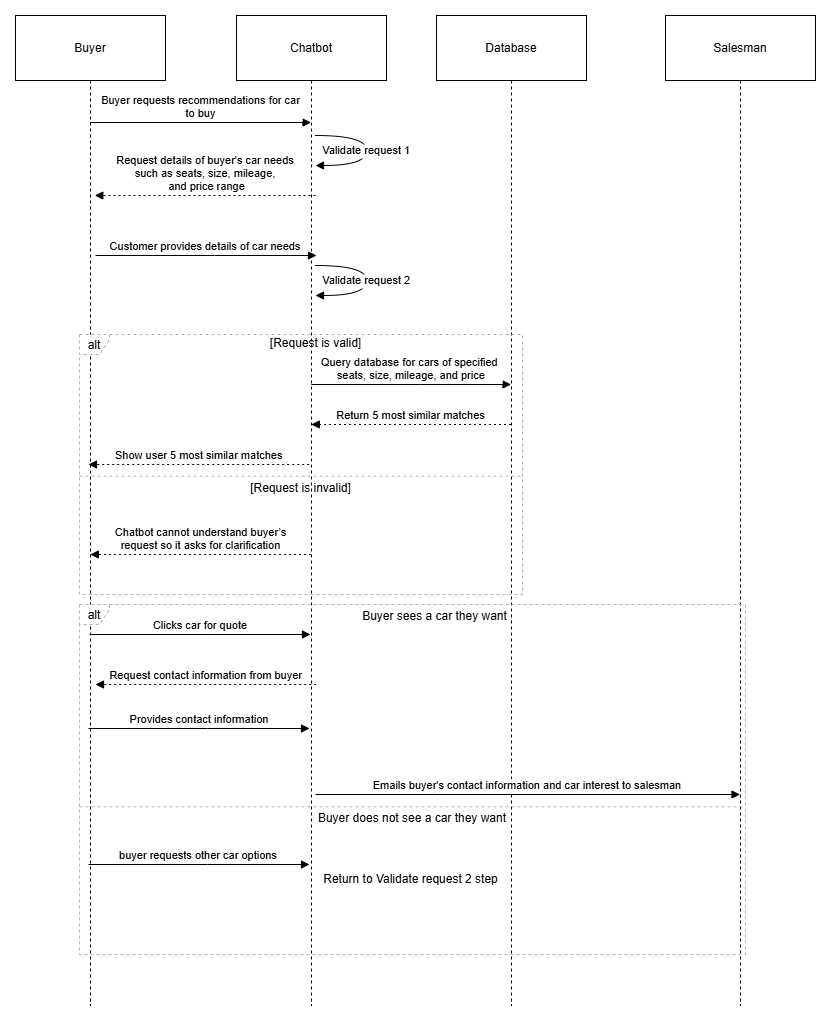

The diagram above was exported from draw.io. Its source (the exported page's mxGraphModel, read from the mxfile embedded in the PNG):
<mxGraphModel dx="1612" dy="735" grid="1" gridSize="10" guides="1" tooltips="1" connect="1" arrows="1" fold="1" page="1" pageScale="1" pageWidth="850" pageHeight="1100" math="0" shadow="0">
  <root>
    <mxCell id="0" />
    <mxCell id="1" parent="0" />
    <mxCell id="q6oa3oXJGYcVaP2tV4Uw-1" value="Buyer" style="shape=umlLifeline;perimeter=lifelinePerimeter;whiteSpace=wrap;container=1;dropTarget=0;collapsible=0;recursiveResize=0;outlineConnect=0;portConstraint=eastwest;newEdgeStyle={&quot;edgeStyle&quot;:&quot;elbowEdgeStyle&quot;,&quot;elbow&quot;:&quot;vertical&quot;,&quot;curved&quot;:0,&quot;rounded&quot;:0};size=65;" vertex="1" parent="1">
      <mxGeometry width="150" height="990" as="geometry" />
    </mxCell>
    <mxCell id="q6oa3oXJGYcVaP2tV4Uw-2" value="Chatbot" style="shape=umlLifeline;perimeter=lifelinePerimeter;whiteSpace=wrap;container=1;dropTarget=0;collapsible=0;recursiveResize=0;outlineConnect=0;portConstraint=eastwest;newEdgeStyle={&quot;edgeStyle&quot;:&quot;elbowEdgeStyle&quot;,&quot;elbow&quot;:&quot;vertical&quot;,&quot;curved&quot;:0,&quot;rounded&quot;:0};size=65;" vertex="1" parent="1">
      <mxGeometry x="221" width="150" height="990" as="geometry" />
    </mxCell>
    <mxCell id="q6oa3oXJGYcVaP2tV4Uw-3" value="Database" style="shape=umlLifeline;perimeter=lifelinePerimeter;whiteSpace=wrap;container=1;dropTarget=0;collapsible=0;recursiveResize=0;outlineConnect=0;portConstraint=eastwest;newEdgeStyle={&quot;edgeStyle&quot;:&quot;elbowEdgeStyle&quot;,&quot;elbow&quot;:&quot;vertical&quot;,&quot;curved&quot;:0,&quot;rounded&quot;:0};size=65;" vertex="1" parent="1">
      <mxGeometry x="421" width="150" height="990" as="geometry" />
    </mxCell>
    <mxCell id="q6oa3oXJGYcVaP2tV4Uw-4" value="alt" style="shape=umlFrame;dashed=1;pointerEvents=0;dropTarget=0;strokeColor=#B3B3B3;height=20;width=30" vertex="1" parent="1">
      <mxGeometry x="64" y="319" width="443" height="260" as="geometry" />
    </mxCell>
    <mxCell id="q6oa3oXJGYcVaP2tV4Uw-5" value="[Request is valid]" style="text;strokeColor=none;fillColor=none;align=center;verticalAlign=middle;whiteSpace=wrap;" vertex="1" parent="q6oa3oXJGYcVaP2tV4Uw-4">
      <mxGeometry x="30" width="413" height="17.333333333333332" as="geometry" />
    </mxCell>
    <mxCell id="q6oa3oXJGYcVaP2tV4Uw-6" value="[Request is invalid]" style="shape=line;dashed=1;whiteSpace=wrap;verticalAlign=top;labelPosition=center;verticalLabelPosition=middle;align=center;strokeColor=#B3B3B3;" vertex="1" parent="q6oa3oXJGYcVaP2tV4Uw-4">
      <mxGeometry y="140.00348082595872" width="443" height="3.4666666666666663" as="geometry" />
    </mxCell>
    <mxCell id="q6oa3oXJGYcVaP2tV4Uw-7" value="Buyer requests recommendations for car&#10;to buy" style="verticalAlign=bottom;edgeStyle=elbowEdgeStyle;elbow=vertical;curved=0;rounded=0;endArrow=block;" edge="1" parent="1" source="q6oa3oXJGYcVaP2tV4Uw-1" target="q6oa3oXJGYcVaP2tV4Uw-2">
      <mxGeometry relative="1" as="geometry">
        <Array as="points">
          <mxPoint x="194" y="107" />
        </Array>
        <mxPoint as="offset" />
      </mxGeometry>
    </mxCell>
    <mxCell id="q6oa3oXJGYcVaP2tV4Uw-8" value="Validate request 1" style="curved=1;endArrow=block;" edge="1" parent="1">
      <mxGeometry relative="1" as="geometry">
        <Array as="points">
          <mxPoint x="351.19000000000005" y="120" />
          <mxPoint x="351.19000000000005" y="150" />
        </Array>
        <mxPoint x="300.0003448275861" y="120" as="sourcePoint" />
        <mxPoint x="300.0003448275861" y="150" as="targetPoint" />
      </mxGeometry>
    </mxCell>
    <mxCell id="q6oa3oXJGYcVaP2tV4Uw-9" value="Query database for cars of specified &#10;seats, size, mileage, and price" style="verticalAlign=bottom;edgeStyle=elbowEdgeStyle;elbow=vertical;curved=0;rounded=0;endArrow=block;" edge="1" parent="1">
      <mxGeometry x="0.0016" relative="1" as="geometry">
        <Array as="points">
          <mxPoint x="405" y="369" />
        </Array>
        <mxPoint x="295.81034482758605" y="369" as="sourcePoint" />
        <mxPoint x="495.5" y="369" as="targetPoint" />
        <mxPoint as="offset" />
      </mxGeometry>
    </mxCell>
    <mxCell id="q6oa3oXJGYcVaP2tV4Uw-10" value="Return 5 most similar matches" style="verticalAlign=bottom;edgeStyle=elbowEdgeStyle;elbow=vertical;curved=0;rounded=0;dashed=1;dashPattern=2 3;endArrow=block;" edge="1" parent="1">
      <mxGeometry relative="1" as="geometry">
        <Array as="points">
          <mxPoint x="408" y="409" />
        </Array>
        <mxPoint x="495.5" y="409.0000000000001" as="sourcePoint" />
        <mxPoint x="295.81034482758605" y="409.0000000000001" as="targetPoint" />
      </mxGeometry>
    </mxCell>
    <mxCell id="q6oa3oXJGYcVaP2tV4Uw-11" value="Show user 5 most similar matches" style="verticalAlign=bottom;edgeStyle=elbowEdgeStyle;elbow=vertical;curved=0;rounded=0;dashed=1;dashPattern=2 3;endArrow=block;" edge="1" parent="1">
      <mxGeometry relative="1" as="geometry">
        <Array as="points">
          <mxPoint x="195.19" y="449" />
        </Array>
        <mxPoint x="293.69" y="449" as="sourcePoint" />
        <mxPoint x="73.00034482758605" y="449" as="targetPoint" />
      </mxGeometry>
    </mxCell>
    <mxCell id="q6oa3oXJGYcVaP2tV4Uw-12" value="Chatbot cannot understand buyer’s&#10;request so it asks for clarification" style="verticalAlign=bottom;edgeStyle=elbowEdgeStyle;elbow=vertical;curved=0;rounded=0;dashed=1;dashPattern=2 3;endArrow=block;" edge="1" parent="1">
      <mxGeometry relative="1" as="geometry">
        <Array as="points">
          <mxPoint x="197" y="539" />
        </Array>
        <mxPoint x="295.5" y="539.0000000000001" as="sourcePoint" />
        <mxPoint x="74.81034482758605" y="539.0000000000001" as="targetPoint" />
      </mxGeometry>
    </mxCell>
    <mxCell id="q6oa3oXJGYcVaP2tV4Uw-13" value="Clicks car for quote" style="verticalAlign=bottom;edgeStyle=elbowEdgeStyle;elbow=vertical;curved=0;rounded=0;endArrow=block;" edge="1" parent="1">
      <mxGeometry relative="1" as="geometry">
        <Array as="points">
          <mxPoint x="193" y="619" />
        </Array>
        <mxPoint x="74" y="619" as="sourcePoint" />
        <mxPoint x="295" y="619" as="targetPoint" />
        <mxPoint as="offset" />
      </mxGeometry>
    </mxCell>
    <mxCell id="q6oa3oXJGYcVaP2tV4Uw-14" value="Request contact information from buyer" style="verticalAlign=bottom;edgeStyle=elbowEdgeStyle;elbow=vertical;curved=0;rounded=0;dashed=1;dashPattern=2 3;endArrow=block;" edge="1" parent="1">
      <mxGeometry relative="1" as="geometry">
        <Array as="points">
          <mxPoint x="202.19" y="669" />
        </Array>
        <mxPoint x="300.69" y="669.0000000000001" as="sourcePoint" />
        <mxPoint x="80.00034482758605" y="669.0000000000001" as="targetPoint" />
      </mxGeometry>
    </mxCell>
    <mxCell id="q6oa3oXJGYcVaP2tV4Uw-15" value="Provides contact information" style="verticalAlign=bottom;edgeStyle=elbowEdgeStyle;elbow=vertical;curved=0;rounded=0;endArrow=block;" edge="1" parent="1">
      <mxGeometry relative="1" as="geometry">
        <Array as="points">
          <mxPoint x="192" y="713" />
        </Array>
        <mxPoint x="73" y="713" as="sourcePoint" />
        <mxPoint x="294" y="713" as="targetPoint" />
        <mxPoint as="offset" />
      </mxGeometry>
    </mxCell>
    <mxCell id="q6oa3oXJGYcVaP2tV4Uw-16" value="Salesman" style="shape=umlLifeline;perimeter=lifelinePerimeter;whiteSpace=wrap;container=1;dropTarget=0;collapsible=0;recursiveResize=0;outlineConnect=0;portConstraint=eastwest;newEdgeStyle={&quot;edgeStyle&quot;:&quot;elbowEdgeStyle&quot;,&quot;elbow&quot;:&quot;vertical&quot;,&quot;curved&quot;:0,&quot;rounded&quot;:0};size=65;" vertex="1" parent="1">
      <mxGeometry x="650" width="150" height="990" as="geometry" />
    </mxCell>
    <mxCell id="q6oa3oXJGYcVaP2tV4Uw-17" value="Emails buyer's contact information and car interest to salesman" style="verticalAlign=bottom;edgeStyle=elbowEdgeStyle;elbow=vertical;curved=0;rounded=0;endArrow=block;" edge="1" parent="1">
      <mxGeometry relative="1" as="geometry">
        <Array as="points">
          <mxPoint x="419" y="779" />
        </Array>
        <mxPoint x="300" y="779" as="sourcePoint" />
        <mxPoint x="724.5" y="779" as="targetPoint" />
        <mxPoint as="offset" />
      </mxGeometry>
    </mxCell>
    <mxCell id="q6oa3oXJGYcVaP2tV4Uw-18" value="alt" style="shape=umlFrame;dashed=1;pointerEvents=0;dropTarget=0;strokeColor=#B3B3B3;height=20;width=30" vertex="1" parent="1">
      <mxGeometry x="64" y="589" width="666" height="350" as="geometry" />
    </mxCell>
    <mxCell id="q6oa3oXJGYcVaP2tV4Uw-19" value="Buyer sees a car they want" style="text;strokeColor=none;fillColor=none;align=center;verticalAlign=middle;whiteSpace=wrap;" vertex="1" parent="q6oa3oXJGYcVaP2tV4Uw-18">
      <mxGeometry x="45.10158013544018" width="620.8984198645599" height="23.33333333333333" as="geometry" />
    </mxCell>
    <mxCell id="q6oa3oXJGYcVaP2tV4Uw-20" value="Buyer does not see a car they want" style="shape=line;dashed=1;whiteSpace=wrap;verticalAlign=top;labelPosition=center;verticalLabelPosition=middle;align=center;strokeColor=#B3B3B3;" vertex="1" parent="q6oa3oXJGYcVaP2tV4Uw-18">
      <mxGeometry y="199.99622418879056" width="666" height="4.666666666666667" as="geometry" />
    </mxCell>
    <mxCell id="q6oa3oXJGYcVaP2tV4Uw-21" value="buyer requests other car options" style="verticalAlign=bottom;edgeStyle=elbowEdgeStyle;elbow=vertical;curved=0;rounded=0;endArrow=block;" edge="1" parent="1">
      <mxGeometry x="-0.0045" relative="1" as="geometry">
        <Array as="points">
          <mxPoint x="192" y="849" />
        </Array>
        <mxPoint x="73" y="849" as="sourcePoint" />
        <mxPoint x="294" y="849" as="targetPoint" />
        <mxPoint as="offset" />
      </mxGeometry>
    </mxCell>
    <mxCell id="q6oa3oXJGYcVaP2tV4Uw-22" value="Return to Validate request 2 step" style="text;html=1;align=center;verticalAlign=middle;resizable=0;points=[];autosize=1;strokeColor=none;fillColor=none;" vertex="1" parent="1">
      <mxGeometry x="295" y="849" width="200" height="30" as="geometry" />
    </mxCell>
    <mxCell id="q6oa3oXJGYcVaP2tV4Uw-23" value="Request details of buyer's car needs&#10;such as seats, size, mileage,&#10; and price range" style="verticalAlign=bottom;edgeStyle=elbowEdgeStyle;elbow=vertical;curved=0;rounded=0;dashed=1;dashPattern=2 3;endArrow=block;" edge="1" parent="1">
      <mxGeometry relative="1" as="geometry">
        <Array as="points">
          <mxPoint x="201.5" y="180" />
        </Array>
        <mxPoint x="300" y="180" as="sourcePoint" />
        <mxPoint x="79.31034482758605" y="180" as="targetPoint" />
      </mxGeometry>
    </mxCell>
    <mxCell id="q6oa3oXJGYcVaP2tV4Uw-25" value="Customer provides details of car needs" style="verticalAlign=bottom;edgeStyle=elbowEdgeStyle;elbow=vertical;curved=0;rounded=0;endArrow=block;" edge="1" parent="1">
      <mxGeometry x="-0.0045" relative="1" as="geometry">
        <Array as="points">
          <mxPoint x="199" y="240" />
        </Array>
        <mxPoint as="offset" />
        <mxPoint x="80" y="240" as="sourcePoint" />
        <mxPoint x="301" y="240" as="targetPoint" />
      </mxGeometry>
    </mxCell>
    <mxCell id="q6oa3oXJGYcVaP2tV4Uw-27" value="Validate request 2" style="curved=1;endArrow=block;" edge="1" parent="1">
      <mxGeometry relative="1" as="geometry">
        <Array as="points">
          <mxPoint x="351.19000000000005" y="250" />
          <mxPoint x="351.19000000000005" y="280" />
        </Array>
        <mxPoint x="300.0003448275861" y="250" as="sourcePoint" />
        <mxPoint x="300.0003448275861" y="280" as="targetPoint" />
      </mxGeometry>
    </mxCell>
  </root>
</mxGraphModel>